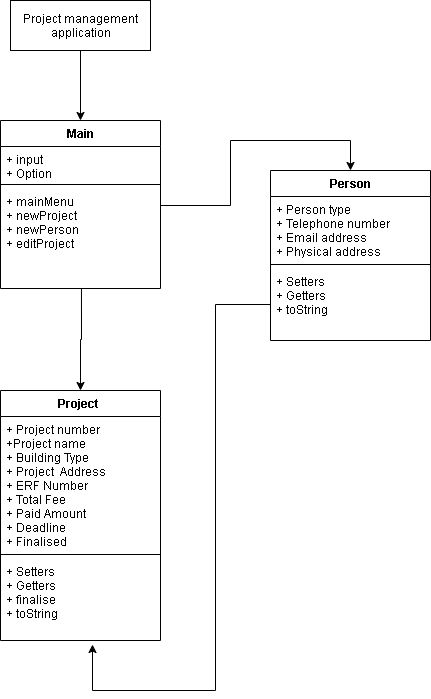

The diagram above was exported from draw.io. Its source (the exported page's mxGraphModel, read from the mxfile embedded in the PNG):
<mxGraphModel dx="1102" dy="614" grid="1" gridSize="10" guides="1" tooltips="1" connect="1" arrows="1" fold="1" page="1" pageScale="1" pageWidth="827" pageHeight="1169" math="0" shadow="0">
  <root>
    <mxCell id="0" />
    <mxCell id="1" parent="0" />
    <mxCell id="GSpDQiTts7AuetYJcqs5-1" value="Project " style="swimlane;fontStyle=1;align=center;verticalAlign=top;childLayout=stackLayout;horizontal=1;startSize=26;horizontalStack=0;resizeParent=1;resizeParentMax=0;resizeLast=0;collapsible=1;marginBottom=0;" parent="1" vertex="1">
      <mxGeometry x="320" y="410" width="160" height="250" as="geometry" />
    </mxCell>
    <mxCell id="GSpDQiTts7AuetYJcqs5-2" value="+ Project number&#10;+Project name&#10;+ Building Type&#10;+ Project  Address&#10;+ ERF Number&#10;+ Total Fee&#10;+ Paid Amount&#10;+ Deadline&#10;+ Finalised&#10;" style="text;strokeColor=none;fillColor=none;align=left;verticalAlign=top;spacingLeft=4;spacingRight=4;overflow=hidden;rotatable=0;points=[[0,0.5],[1,0.5]];portConstraint=eastwest;" parent="GSpDQiTts7AuetYJcqs5-1" vertex="1">
      <mxGeometry y="26" width="160" height="134" as="geometry" />
    </mxCell>
    <mxCell id="GSpDQiTts7AuetYJcqs5-3" value="" style="line;strokeWidth=1;fillColor=none;align=left;verticalAlign=middle;spacingTop=-1;spacingLeft=3;spacingRight=3;rotatable=0;labelPosition=right;points=[];portConstraint=eastwest;" parent="GSpDQiTts7AuetYJcqs5-1" vertex="1">
      <mxGeometry y="160" width="160" height="8" as="geometry" />
    </mxCell>
    <mxCell id="GSpDQiTts7AuetYJcqs5-4" value="+ Setters&#10;+ Getters&#10;+ finalise&#10;+ toString" style="text;strokeColor=none;fillColor=none;align=left;verticalAlign=top;spacingLeft=4;spacingRight=4;overflow=hidden;rotatable=0;points=[[0,0.5],[1,0.5]];portConstraint=eastwest;" parent="GSpDQiTts7AuetYJcqs5-1" vertex="1">
      <mxGeometry y="168" width="160" height="82" as="geometry" />
    </mxCell>
    <mxCell id="GSpDQiTts7AuetYJcqs5-10" style="edgeStyle=orthogonalEdgeStyle;rounded=0;orthogonalLoop=1;jettySize=auto;html=1;entryX=0.5;entryY=0;entryDx=0;entryDy=0;exitX=0.5;exitY=1;exitDx=0;exitDy=0;" parent="1" source="GSpDQiTts7AuetYJcqs5-5" target="GSpDQiTts7AuetYJcqs5-15" edge="1">
      <mxGeometry relative="1" as="geometry">
        <mxPoint x="400" y="80" as="sourcePoint" />
        <mxPoint x="440" y="140" as="targetPoint" />
      </mxGeometry>
    </mxCell>
    <mxCell id="GSpDQiTts7AuetYJcqs5-12" style="edgeStyle=orthogonalEdgeStyle;rounded=0;orthogonalLoop=1;jettySize=auto;html=1;exitX=1;exitY=0.5;exitDx=0;exitDy=0;entryX=0.5;entryY=0;entryDx=0;entryDy=0;" parent="1" source="GSpDQiTts7AuetYJcqs5-18" target="GSpDQiTts7AuetYJcqs5-6" edge="1">
      <mxGeometry relative="1" as="geometry">
        <Array as="points">
          <mxPoint x="550" y="225" />
          <mxPoint x="550" y="160" />
          <mxPoint x="670" y="160" />
        </Array>
      </mxGeometry>
    </mxCell>
    <mxCell id="GSpDQiTts7AuetYJcqs5-5" value="Project management&lt;br&gt;application" style="html=1;" parent="1" vertex="1">
      <mxGeometry x="330" y="20" width="140" height="50" as="geometry" />
    </mxCell>
    <mxCell id="GSpDQiTts7AuetYJcqs5-6" value="Person" style="swimlane;fontStyle=1;align=center;verticalAlign=top;childLayout=stackLayout;horizontal=1;startSize=26;horizontalStack=0;resizeParent=1;resizeParentMax=0;resizeLast=0;collapsible=1;marginBottom=0;" parent="1" vertex="1">
      <mxGeometry x="590" y="190" width="160" height="170" as="geometry" />
    </mxCell>
    <mxCell id="GSpDQiTts7AuetYJcqs5-7" value="+ Person type&#10;+ Telephone number&#10;+ Email address&#10;+ Physical address" style="text;strokeColor=none;fillColor=none;align=left;verticalAlign=top;spacingLeft=4;spacingRight=4;overflow=hidden;rotatable=0;points=[[0,0.5],[1,0.5]];portConstraint=eastwest;" parent="GSpDQiTts7AuetYJcqs5-6" vertex="1">
      <mxGeometry y="26" width="160" height="64" as="geometry" />
    </mxCell>
    <mxCell id="GSpDQiTts7AuetYJcqs5-8" value="" style="line;strokeWidth=1;fillColor=none;align=left;verticalAlign=middle;spacingTop=-1;spacingLeft=3;spacingRight=3;rotatable=0;labelPosition=right;points=[];portConstraint=eastwest;" parent="GSpDQiTts7AuetYJcqs5-6" vertex="1">
      <mxGeometry y="90" width="160" height="8" as="geometry" />
    </mxCell>
    <mxCell id="GSpDQiTts7AuetYJcqs5-9" value="+ Setters&#10;+ Getters&#10;+ toString" style="text;strokeColor=none;fillColor=none;align=left;verticalAlign=top;spacingLeft=4;spacingRight=4;overflow=hidden;rotatable=0;points=[[0,0.5],[1,0.5]];portConstraint=eastwest;" parent="GSpDQiTts7AuetYJcqs5-6" vertex="1">
      <mxGeometry y="98" width="160" height="72" as="geometry" />
    </mxCell>
    <mxCell id="GSpDQiTts7AuetYJcqs5-15" value="Main" style="swimlane;fontStyle=1;align=center;verticalAlign=top;childLayout=stackLayout;horizontal=1;startSize=26;horizontalStack=0;resizeParent=1;resizeParentMax=0;resizeLast=0;collapsible=1;marginBottom=0;" parent="1" vertex="1">
      <mxGeometry x="320" y="140" width="160" height="168" as="geometry" />
    </mxCell>
    <mxCell id="GSpDQiTts7AuetYJcqs5-16" value="+ input&#10;+ Option" style="text;strokeColor=none;fillColor=none;align=left;verticalAlign=top;spacingLeft=4;spacingRight=4;overflow=hidden;rotatable=0;points=[[0,0.5],[1,0.5]];portConstraint=eastwest;" parent="GSpDQiTts7AuetYJcqs5-15" vertex="1">
      <mxGeometry y="26" width="160" height="34" as="geometry" />
    </mxCell>
    <mxCell id="GSpDQiTts7AuetYJcqs5-17" value="" style="line;strokeWidth=1;fillColor=none;align=left;verticalAlign=middle;spacingTop=-1;spacingLeft=3;spacingRight=3;rotatable=0;labelPosition=right;points=[];portConstraint=eastwest;" parent="GSpDQiTts7AuetYJcqs5-15" vertex="1">
      <mxGeometry y="60" width="160" height="8" as="geometry" />
    </mxCell>
    <mxCell id="GSpDQiTts7AuetYJcqs5-18" value="+ mainMenu&#10;+ newProject&#10;+ newPerson&#10;+ editProject" style="text;strokeColor=none;fillColor=none;align=left;verticalAlign=top;spacingLeft=4;spacingRight=4;overflow=hidden;rotatable=0;points=[[0,0.5],[1,0.5]];portConstraint=eastwest;" parent="GSpDQiTts7AuetYJcqs5-15" vertex="1">
      <mxGeometry y="68" width="160" height="100" as="geometry" />
    </mxCell>
    <mxCell id="GSpDQiTts7AuetYJcqs5-20" style="edgeStyle=orthogonalEdgeStyle;rounded=0;orthogonalLoop=1;jettySize=auto;html=1;entryX=0.5;entryY=0;entryDx=0;entryDy=0;exitX=0.506;exitY=1;exitDx=0;exitDy=0;exitPerimeter=0;" parent="1" source="GSpDQiTts7AuetYJcqs5-18" target="GSpDQiTts7AuetYJcqs5-1" edge="1">
      <mxGeometry relative="1" as="geometry">
        <mxPoint x="400" y="320" as="sourcePoint" />
      </mxGeometry>
    </mxCell>
    <mxCell id="QggFAXLKAbbjgqsF_QvJ-1" style="edgeStyle=orthogonalEdgeStyle;rounded=0;orthogonalLoop=1;jettySize=auto;html=1;exitX=0;exitY=0.5;exitDx=0;exitDy=0;entryX=0.575;entryY=1.049;entryDx=0;entryDy=0;entryPerimeter=0;" edge="1" parent="1" source="GSpDQiTts7AuetYJcqs5-9" target="GSpDQiTts7AuetYJcqs5-4">
      <mxGeometry relative="1" as="geometry">
        <mxPoint x="530" y="710" as="targetPoint" />
        <Array as="points">
          <mxPoint x="535" y="324" />
          <mxPoint x="535" y="710" />
          <mxPoint x="412" y="710" />
        </Array>
      </mxGeometry>
    </mxCell>
  </root>
</mxGraphModel>